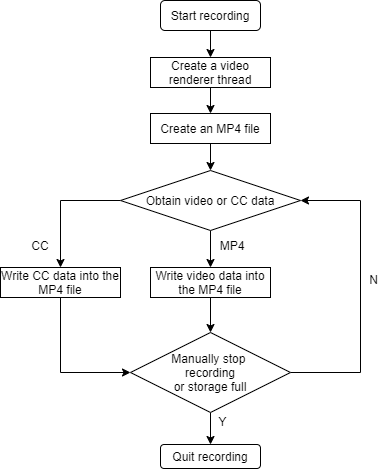

The diagram above was exported from draw.io. Its source (the exported page's mxGraphModel, read from the mxfile embedded in the PNG):
<mxGraphModel dx="1422" dy="712" grid="1" gridSize="10" guides="1" tooltips="1" connect="1" arrows="1" fold="1" page="1" pageScale="1" pageWidth="850" pageHeight="1100" math="0" shadow="0">
  <root>
    <mxCell id="0" />
    <mxCell id="1" parent="0" />
    <mxCell id="13" style="edgeStyle=orthogonalEdgeStyle;rounded=0;orthogonalLoop=1;jettySize=auto;html=1;exitX=0.5;exitY=1;exitDx=0;exitDy=0;entryX=0.5;entryY=0;entryDx=0;entryDy=0;" parent="1" source="2" target="6" edge="1">
      <mxGeometry relative="1" as="geometry" />
    </mxCell>
    <mxCell id="2" value="Start recording" style="rounded=1;whiteSpace=wrap;html=1;" parent="1" vertex="1">
      <mxGeometry x="220" y="60" width="100" height="30" as="geometry" />
    </mxCell>
    <mxCell id="3" value="Quit recording" style="rounded=1;whiteSpace=wrap;html=1;" parent="1" vertex="1">
      <mxGeometry x="220" y="504" width="100" height="24" as="geometry" />
    </mxCell>
    <mxCell id="27" style="edgeStyle=orthogonalEdgeStyle;rounded=0;orthogonalLoop=1;jettySize=auto;html=1;exitX=1;exitY=0.5;exitDx=0;exitDy=0;entryX=1;entryY=0.5;entryDx=0;entryDy=0;" parent="1" source="4" target="8" edge="1">
      <mxGeometry relative="1" as="geometry">
        <Array as="points">
          <mxPoint x="420" y="432" />
          <mxPoint x="420" y="260" />
        </Array>
      </mxGeometry>
    </mxCell>
    <mxCell id="28" style="edgeStyle=orthogonalEdgeStyle;rounded=0;orthogonalLoop=1;jettySize=auto;html=1;exitX=0.5;exitY=1;exitDx=0;exitDy=0;entryX=0.5;entryY=0;entryDx=0;entryDy=0;" parent="1" source="4" target="3" edge="1">
      <mxGeometry relative="1" as="geometry" />
    </mxCell>
    <mxCell id="4" value="Manually stop &lt;br&gt;recording&lt;br&gt;or storage full" style="rhombus;whiteSpace=wrap;html=1;" parent="1" vertex="1">
      <mxGeometry x="190" y="392" width="160" height="80" as="geometry" />
    </mxCell>
    <mxCell id="16" style="edgeStyle=orthogonalEdgeStyle;rounded=0;orthogonalLoop=1;jettySize=auto;html=1;exitX=0.5;exitY=1;exitDx=0;exitDy=0;entryX=0.5;entryY=0;entryDx=0;entryDy=0;" parent="1" source="6" target="15" edge="1">
      <mxGeometry relative="1" as="geometry" />
    </mxCell>
    <mxCell id="6" value="Create a video renderer thread" style="rounded=0;whiteSpace=wrap;html=1;" parent="1" vertex="1">
      <mxGeometry x="210" y="117" width="120" height="30" as="geometry" />
    </mxCell>
    <mxCell id="20" style="edgeStyle=orthogonalEdgeStyle;rounded=0;orthogonalLoop=1;jettySize=auto;html=1;exitX=0.5;exitY=1;exitDx=0;exitDy=0;entryX=0.5;entryY=0;entryDx=0;entryDy=0;" parent="1" source="8" target="18" edge="1">
      <mxGeometry relative="1" as="geometry" />
    </mxCell>
    <mxCell id="21" style="edgeStyle=orthogonalEdgeStyle;rounded=0;orthogonalLoop=1;jettySize=auto;html=1;exitX=0;exitY=0.5;exitDx=0;exitDy=0;entryX=0.5;entryY=0;entryDx=0;entryDy=0;" parent="1" source="8" target="19" edge="1">
      <mxGeometry relative="1" as="geometry" />
    </mxCell>
    <mxCell id="8" value="Obtain video or CC data" style="rhombus;whiteSpace=wrap;html=1;" parent="1" vertex="1">
      <mxGeometry x="180" y="230" width="180" height="60" as="geometry" />
    </mxCell>
    <mxCell id="17" style="edgeStyle=orthogonalEdgeStyle;rounded=0;orthogonalLoop=1;jettySize=auto;html=1;exitX=0.5;exitY=1;exitDx=0;exitDy=0;entryX=0.5;entryY=0;entryDx=0;entryDy=0;" parent="1" source="15" target="8" edge="1">
      <mxGeometry relative="1" as="geometry" />
    </mxCell>
    <mxCell id="15" value="Create an MP4 file" style="rounded=0;whiteSpace=wrap;html=1;" parent="1" vertex="1">
      <mxGeometry x="210" y="173" width="120" height="30" as="geometry" />
    </mxCell>
    <mxCell id="22" style="edgeStyle=orthogonalEdgeStyle;rounded=0;orthogonalLoop=1;jettySize=auto;html=1;exitX=0.5;exitY=1;exitDx=0;exitDy=0;entryX=0.5;entryY=0;entryDx=0;entryDy=0;" parent="1" source="18" target="4" edge="1">
      <mxGeometry relative="1" as="geometry" />
    </mxCell>
    <mxCell id="18" value="Write video data into the MP4 file" style="rounded=0;whiteSpace=wrap;html=1;" parent="1" vertex="1">
      <mxGeometry x="210" y="327" width="120" height="30" as="geometry" />
    </mxCell>
    <mxCell id="23" style="edgeStyle=orthogonalEdgeStyle;rounded=0;orthogonalLoop=1;jettySize=auto;html=1;exitX=0.5;exitY=1;exitDx=0;exitDy=0;entryX=0;entryY=0.5;entryDx=0;entryDy=0;" parent="1" source="19" target="4" edge="1">
      <mxGeometry relative="1" as="geometry" />
    </mxCell>
    <mxCell id="19" value="Write CC data into the MP4 file" style="rounded=0;whiteSpace=wrap;html=1;" parent="1" vertex="1">
      <mxGeometry x="60" y="327" width="120" height="30" as="geometry" />
    </mxCell>
    <mxCell id="24" value="MP4" style="text;html=1;strokeColor=none;fillColor=none;align=center;verticalAlign=middle;whiteSpace=wrap;rounded=0;flipH=1;flipV=1;" parent="1" vertex="1">
      <mxGeometry x="272" y="295" width="40" height="20" as="geometry" />
    </mxCell>
    <mxCell id="25" value="CC" style="text;html=1;strokeColor=none;fillColor=none;align=center;verticalAlign=middle;whiteSpace=wrap;rounded=0;" parent="1" vertex="1">
      <mxGeometry x="80" y="295" width="40" height="20" as="geometry" />
    </mxCell>
    <mxCell id="29" value="N" style="text;html=1;strokeColor=none;fillColor=none;align=center;verticalAlign=middle;whiteSpace=wrap;rounded=0;" parent="1" vertex="1">
      <mxGeometry x="420.5" y="329" width="25" height="20" as="geometry" />
    </mxCell>
    <mxCell id="30" value="Y" style="text;html=1;strokeColor=none;fillColor=none;align=center;verticalAlign=middle;whiteSpace=wrap;rounded=0;" parent="1" vertex="1">
      <mxGeometry x="269.5" y="471" width="25" height="20" as="geometry" />
    </mxCell>
  </root>
</mxGraphModel>